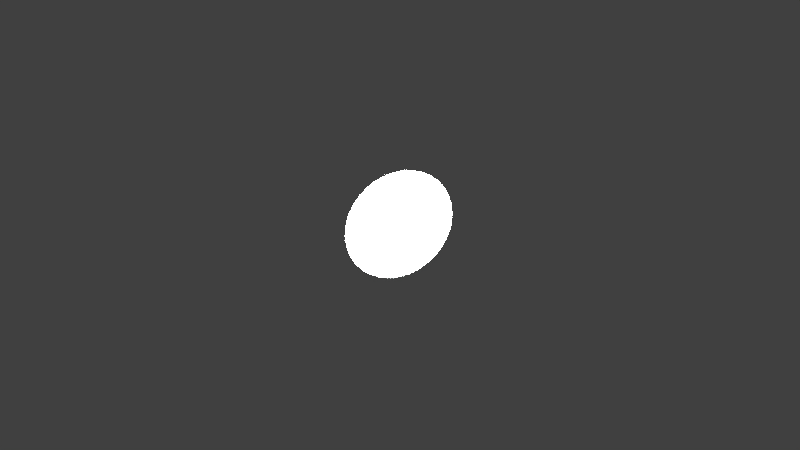 # Source: Sun.blend  (saved by Blender 2.75.0; exported with 4.5.12 LTS)
import bpy
from mathutils import Matrix  # noqa: F401  (used for matrix-valued properties, if any)

bpy.ops.wm.read_factory_settings(use_empty=True)
scene = bpy.context.scene
scene.name = 'Scene'

# ---- collections
col_collection_1 = bpy.data.collections.new('Collection 1'); scene.collection.children.link(col_collection_1)

# ---- materials (node trees are filled in below, after node groups)
mat_moonemissive = bpy.data.materials.new('MoonEmissive')
mat_moonemissive.alpha_threshold = 0.0
mat_moonemissive.roughness = 0.5

# ---- material node trees
mat_moonemissive.use_nodes = True; mat_moonemissive.node_tree.nodes.clear()
_N = mat_moonemissive.node_tree.nodes; _L = mat_moonemissive.node_tree.links
n0 = _N.new('ShaderNodeOutputMaterial'); n0.name = 'Material Output'; n0.location = (809, 429)
n1 = _N.new('ShaderNodeEmission'); n1.name = 'Emission'; n1.location = (525, 409)
n2 = _N.new('ShaderNodeLightFalloff'); n2.name = 'Light Falloff'; n2.location = (186, 353)
n2.inputs[0].default_value = 0.3
_L.new(n1.outputs[0], n0.inputs[0])
_L.new(n2.outputs[2], n1.inputs[1])
n0.is_active_output = True

# ---- world
world_world = bpy.data.worlds.new('World'); scene.world = world_world
world_world.color = (0.05088, 0.05088, 0.05088)
world_world.use_sun_shadow = False
world_world.sun_shadow_jitter_overblur = 0.0
world_world.cycles.sampling_method = 'MANUAL'
world_world.cycles.sample_map_resolution = 256

# ---- cameras
cam_camera = bpy.data.cameras.new('Camera')
cam_camera.clip_end = 100.0
cam_camera.lens = 35.0
cam_camera.sensor_width = 32.0
cam_camera.sensor_height = 18.0
cam_camera.ortho_scale = 7.314
cam_camera.dof.focus_distance = 0.0

# ---- lights
light_lamp = bpy.data.lights.new('Lamp', 'SUN')
light_lamp.transmission_factor = 0.0
light_lamp.cutoff_distance = 30.0
light_lamp.angle = 0.1993
light_lamp.energy = 1.0
light_lamp.shadow_buffer_clip_start = 1.001
light_lamp.shadow_soft_size = 0.1
light_lamp.shadow_cascade_max_distance = 1000.0
light_lamp.cycles.use_multiple_importance_sampling = False

# ---- meshes
me_circle = bpy.data.meshes.new('Circle')
me_circle.from_pydata([(0.0, 1.0, 0.0), (-0.1951, 0.9808, 0.0), (-0.3827, 0.9239, 0.0), (-0.5556, 0.8315, 0.0), (-0.7071, 0.7071, 0.0), (-0.8315, 0.5556, 0.0), (-0.9239, 0.3827, 0.0), (-0.9808, 0.1951, 0.0), (-1.0, 7.55e-08, 0.0), (-0.9808, -0.1951, 0.0), (-0.9239, -0.3827, 0.0), (-0.8315, -0.5556, 0.0), (-0.7071, -0.7071, 0.0), (-0.5556, -0.8315, 0.0), (-0.3827, -0.9239, 0.0), (-0.1951, -0.9808, 0.0), (3.258e-07, -1.0, 0.0), (0.1951, -0.9808, 0.0), (0.3827, -0.9239, 0.0), (0.5556, -0.8315, 0.0), (0.7071, -0.7071, 0.0), (0.8315, -0.5556, 0.0), (0.9239, -0.3827, 0.0), (0.9808, -0.1951, 0.0), (1.0, 9.656e-07, 0.0), (0.9808, 0.1951, 0.0), (0.9239, 0.3827, 0.0), (0.8315, 0.5556, 0.0), (0.7071, 0.7071, 0.0), (0.5556, 0.8315, 0.0), (0.3827, 0.9239, 0.0), (0.1951, 0.9808, 0.0)], [], [(1, 2, 3, 4, 5, 6, 7, 8, 9, 10, 11, 12, 13, 14, 15, 16, 17, 18, 19, 20, 21, 22, 23, 24, 25, 26, 27, 28, 29, 30, 31, 0)])
me_circle.materials.append(mat_moonemissive)
me_circle.use_remesh_preserve_volume = False
me_circle.use_remesh_preserve_attributes = False
me_circle.use_mirror_vertex_groups = False
me_circle.update()

# ---- objects
ob_circle = bpy.data.objects.new('Circle', me_circle)
ob_lamp = bpy.data.objects.new('Lamp', light_lamp)
ob_camera = bpy.data.objects.new('Camera', cam_camera)

# ---- transforms, parenting, visibility, modifiers, constraints
ob_circle.location = (0.0, 0.0, 0.0)
ob_circle.rotation_euler = (0.0, 1.571, 0.0)
ob_circle.lineart.crease_threshold = 0.0
ob_lamp.location = (1.453, 1.005, 1.641)
ob_lamp.rotation_euler = (0.6503, 0.05522, 1.866)
ob_lamp.lock_rotations_4d = False
ob_lamp.empty_display_type = 'ARROWS'
ob_lamp.color = (0.0, 0.0, 0.0, 0.0)
ob_lamp.lineart.crease_threshold = 0.0
ob_camera.location = (12.27, -5.421, 6.682)
ob_camera.rotation_euler = (1.109, 0.01327, 1.148)
ob_camera.lock_rotations_4d = False
ob_camera.empty_display_type = 'ARROWS'
ob_camera.color = (0.0, 0.0, 0.0, 0.0)
ob_camera.display_type = 'WIRE'
ob_camera.lineart.crease_threshold = 0.0

# ---- collection membership
col_collection_1.objects.link(ob_circle)
col_collection_1.objects.link(ob_lamp)
col_collection_1.objects.link(ob_camera)

# ---- scene / render settings (as saved in the file)
scene.camera = ob_camera
scene.frame_start = 1; scene.frame_end = 250; scene.frame_set(1)
scene.render.engine = 'CYCLES'
scene.render.resolution_percentage = 50
scene.render.dither_intensity = 0.0
scene.cycles.use_denoising = False
scene.cycles.samples = 10
scene.cycles.sampling_pattern = 'TABULATED_SOBOL'
scene.cycles.light_sampling_threshold = 0.0
scene.cycles.use_adaptive_sampling = False
scene.cycles.use_light_tree = False
scene.cycles.blur_glossy = 0.0
scene.cycles.pixel_filter_type = 'GAUSSIAN'
scene.cycles.sample_clamp_indirect = 0.0
scene.view_settings.view_transform = 'Standard'
bpy.context.view_layer.update()
